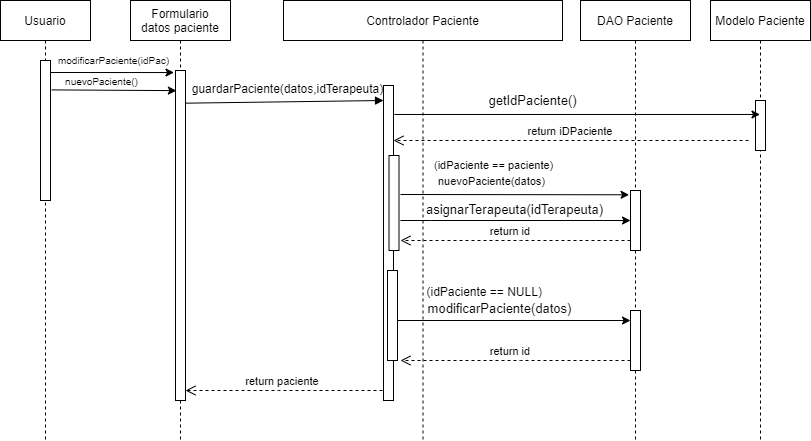

The diagram above was exported from draw.io. Its source (the exported page's mxGraphModel, read from the mxfile embedded in the PNG):
<mxGraphModel dx="782" dy="436" grid="1" gridSize="10" guides="1" tooltips="1" connect="1" arrows="1" fold="1" page="1" pageScale="1" pageWidth="850" pageHeight="1100" math="0" shadow="0">
  <root>
    <mxCell id="0" />
    <mxCell id="1" parent="0" />
    <mxCell id="3nuBFxr9cyL0pnOWT2aG-1" value="Formulario &#10;datos paciente" style="shape=umlLifeline;perimeter=lifelinePerimeter;container=1;collapsible=0;recursiveResize=0;rounded=0;shadow=0;strokeWidth=1;" parent="1" vertex="1">
      <mxGeometry x="140" y="80" width="100" height="440" as="geometry" />
    </mxCell>
    <mxCell id="3nuBFxr9cyL0pnOWT2aG-2" value="" style="points=[];perimeter=orthogonalPerimeter;rounded=0;shadow=0;strokeWidth=1;" parent="3nuBFxr9cyL0pnOWT2aG-1" vertex="1">
      <mxGeometry x="45" y="70" width="10" height="330" as="geometry" />
    </mxCell>
    <mxCell id="AgGDWM0PVzE02g-Gl6y3-43" value="return paciente" style="verticalAlign=bottom;endArrow=open;dashed=1;endSize=8;exitX=0;exitY=0.95;shadow=0;strokeWidth=1;" parent="3nuBFxr9cyL0pnOWT2aG-1" edge="1">
      <mxGeometry x="0.0435" relative="1" as="geometry">
        <mxPoint x="55" y="390" as="targetPoint" />
        <mxPoint x="258" y="390" as="sourcePoint" />
        <Array as="points">
          <mxPoint x="138" y="390" />
        </Array>
        <mxPoint as="offset" />
      </mxGeometry>
    </mxCell>
    <mxCell id="3nuBFxr9cyL0pnOWT2aG-5" value="Controlador Paciente" style="shape=umlLifeline;perimeter=lifelinePerimeter;container=1;collapsible=0;recursiveResize=0;rounded=0;shadow=0;strokeWidth=1;size=40;" parent="1" vertex="1">
      <mxGeometry x="293" y="80" width="279" height="440" as="geometry" />
    </mxCell>
    <mxCell id="3nuBFxr9cyL0pnOWT2aG-6" value="" style="points=[];perimeter=orthogonalPerimeter;rounded=0;shadow=0;strokeWidth=1;" parent="3nuBFxr9cyL0pnOWT2aG-5" vertex="1">
      <mxGeometry x="100" y="85" width="10" height="315" as="geometry" />
    </mxCell>
    <mxCell id="AgGDWM0PVzE02g-Gl6y3-24" value="" style="points=[];perimeter=orthogonalPerimeter;rounded=0;shadow=0;strokeWidth=1;" parent="3nuBFxr9cyL0pnOWT2aG-5" vertex="1">
      <mxGeometry x="105.5" y="155" width="10" height="95" as="geometry" />
    </mxCell>
    <mxCell id="AgGDWM0PVzE02g-Gl6y3-33" value="" style="points=[];perimeter=orthogonalPerimeter;rounded=0;shadow=0;strokeWidth=1;" parent="3nuBFxr9cyL0pnOWT2aG-5" vertex="1">
      <mxGeometry x="104" y="270" width="10" height="90" as="geometry" />
    </mxCell>
    <mxCell id="AgGDWM0PVzE02g-Gl6y3-23" value="return iDPaciente" style="verticalAlign=bottom;endArrow=open;dashed=1;endSize=8;exitX=0;exitY=0.95;shadow=0;strokeWidth=1;" parent="3nuBFxr9cyL0pnOWT2aG-5" edge="1">
      <mxGeometry relative="1" as="geometry">
        <mxPoint x="110" y="140" as="targetPoint" />
        <mxPoint x="465" y="140" as="sourcePoint" />
      </mxGeometry>
    </mxCell>
    <mxCell id="AgGDWM0PVzE02g-Gl6y3-25" value="&lt;font style=&quot;font-size: 11px;&quot;&gt;&amp;nbsp; &amp;nbsp; (idPaciente == paciente)&lt;/font&gt;" style="text;html=1;align=center;verticalAlign=middle;resizable=0;points=[];autosize=1;strokeColor=none;fillColor=none;" parent="3nuBFxr9cyL0pnOWT2aG-5" vertex="1">
      <mxGeometry x="129" y="155" width="150" height="20" as="geometry" />
    </mxCell>
    <mxCell id="AgGDWM0PVzE02g-Gl6y3-36" value="&lt;font style=&quot;font-size: 13px;&quot;&gt;modificarPaciente(datos)&lt;/font&gt;" style="edgeLabel;html=1;align=center;verticalAlign=middle;resizable=0;points=[];" parent="3nuBFxr9cyL0pnOWT2aG-5" vertex="1" connectable="0">
      <mxGeometry x="203.99514169084512" y="315.0039924331773" as="geometry">
        <mxPoint x="12" y="-8" as="offset" />
      </mxGeometry>
    </mxCell>
    <mxCell id="AgGDWM0PVzE02g-Gl6y3-38" value="" style="endArrow=classic;html=1;rounded=0;startSize=17;endSize=6;strokeWidth=1;entryX=0;entryY=0.167;entryDx=0;entryDy=0;entryPerimeter=0;" parent="3nuBFxr9cyL0pnOWT2aG-5" target="AgGDWM0PVzE02g-Gl6y3-39" edge="1">
      <mxGeometry width="50" height="50" relative="1" as="geometry">
        <mxPoint x="114" y="320" as="sourcePoint" />
        <mxPoint x="327" y="320" as="targetPoint" />
      </mxGeometry>
    </mxCell>
    <mxCell id="AgGDWM0PVzE02g-Gl6y3-21" value="guardarPaciente(datos,idTerapeuta)" style="text;html=1;align=center;verticalAlign=middle;resizable=0;points=[];autosize=1;strokeColor=none;fillColor=none;" parent="3nuBFxr9cyL0pnOWT2aG-5" vertex="1">
      <mxGeometry x="-101.5" y="79" width="210" height="20" as="geometry" />
    </mxCell>
    <mxCell id="3nuBFxr9cyL0pnOWT2aG-8" value="" style="verticalAlign=bottom;endArrow=block;shadow=0;strokeWidth=1;exitX=1.029;exitY=0.099;exitDx=0;exitDy=0;exitPerimeter=0;" parent="1" source="3nuBFxr9cyL0pnOWT2aG-2" edge="1">
      <mxGeometry relative="1" as="geometry">
        <mxPoint x="200" y="180" as="sourcePoint" />
        <mxPoint x="393" y="180" as="targetPoint" />
        <mxPoint as="offset" />
      </mxGeometry>
    </mxCell>
    <mxCell id="AgGDWM0PVzE02g-Gl6y3-14" value="DAO Paciente" style="shape=umlLifeline;perimeter=lifelinePerimeter;container=1;collapsible=0;recursiveResize=0;rounded=0;shadow=0;strokeWidth=1;" parent="1" vertex="1">
      <mxGeometry x="590" y="80" width="110" height="440" as="geometry" />
    </mxCell>
    <mxCell id="AgGDWM0PVzE02g-Gl6y3-15" value="" style="points=[];perimeter=orthogonalPerimeter;rounded=0;shadow=0;strokeWidth=1;" parent="AgGDWM0PVzE02g-Gl6y3-14" vertex="1">
      <mxGeometry x="50" y="190" width="10" height="60" as="geometry" />
    </mxCell>
    <mxCell id="AgGDWM0PVzE02g-Gl6y3-39" value="" style="points=[];perimeter=orthogonalPerimeter;rounded=0;shadow=0;strokeWidth=1;" parent="AgGDWM0PVzE02g-Gl6y3-14" vertex="1">
      <mxGeometry x="50" y="310" width="10" height="60" as="geometry" />
    </mxCell>
    <mxCell id="AgGDWM0PVzE02g-Gl6y3-40" value="return id" style="verticalAlign=bottom;endArrow=open;dashed=1;endSize=8;exitX=0;exitY=0.95;shadow=0;strokeWidth=1;" parent="AgGDWM0PVzE02g-Gl6y3-14" edge="1">
      <mxGeometry x="0.0435" relative="1" as="geometry">
        <mxPoint x="-180" y="360" as="targetPoint" />
        <mxPoint x="50" y="360" as="sourcePoint" />
        <Array as="points">
          <mxPoint x="-70" y="360" />
        </Array>
        <mxPoint as="offset" />
      </mxGeometry>
    </mxCell>
    <mxCell id="AgGDWM0PVzE02g-Gl6y3-16" value="Modelo Paciente" style="shape=umlLifeline;perimeter=lifelinePerimeter;container=1;collapsible=0;recursiveResize=0;rounded=0;shadow=0;strokeWidth=1;" parent="1" vertex="1">
      <mxGeometry x="720" y="80" width="100" height="440" as="geometry" />
    </mxCell>
    <mxCell id="AgGDWM0PVzE02g-Gl6y3-17" value="" style="points=[];perimeter=orthogonalPerimeter;rounded=0;shadow=0;strokeWidth=1;" parent="AgGDWM0PVzE02g-Gl6y3-16" vertex="1">
      <mxGeometry x="45" y="100" width="10" height="50" as="geometry" />
    </mxCell>
    <mxCell id="AgGDWM0PVzE02g-Gl6y3-20" value="" style="endArrow=classic;html=1;rounded=0;exitX=1.092;exitY=0.092;exitDx=0;exitDy=0;exitPerimeter=0;" parent="1" source="3nuBFxr9cyL0pnOWT2aG-6" target="AgGDWM0PVzE02g-Gl6y3-16" edge="1">
      <mxGeometry width="50" height="50" relative="1" as="geometry">
        <mxPoint x="344.10000000000014" y="183.51999999999987" as="sourcePoint" />
        <mxPoint x="479" y="184" as="targetPoint" />
      </mxGeometry>
    </mxCell>
    <mxCell id="AgGDWM0PVzE02g-Gl6y3-22" value="getIdPaciente()" style="edgeLabel;html=1;align=center;verticalAlign=middle;resizable=0;points=[];fontSize=13;" parent="AgGDWM0PVzE02g-Gl6y3-20" vertex="1" connectable="0">
      <mxGeometry x="-0.2832" relative="1" as="geometry">
        <mxPoint x="7" y="-14" as="offset" />
      </mxGeometry>
    </mxCell>
    <mxCell id="AgGDWM0PVzE02g-Gl6y3-26" value="" style="endArrow=classic;html=1;entryX=0.157;entryY=0.283;entryDx=0;entryDy=0;entryPerimeter=0;rounded=0;strokeWidth=1;endSize=6;startSize=17;" parent="1" edge="1">
      <mxGeometry width="50" height="50" relative="1" as="geometry">
        <mxPoint x="410" y="274" as="sourcePoint" />
        <mxPoint x="638.5699999999999" y="274.2800000000001" as="targetPoint" />
        <Array as="points" />
      </mxGeometry>
    </mxCell>
    <mxCell id="AgGDWM0PVzE02g-Gl6y3-29" value="nuevoPaciente(datos)" style="edgeLabel;html=1;align=center;verticalAlign=middle;resizable=0;points=[];" parent="AgGDWM0PVzE02g-Gl6y3-26" vertex="1" connectable="0">
      <mxGeometry x="0.3176" y="2" relative="1" as="geometry">
        <mxPoint x="-61" y="-12" as="offset" />
      </mxGeometry>
    </mxCell>
    <mxCell id="AgGDWM0PVzE02g-Gl6y3-30" value="" style="endArrow=classic;html=1;rounded=0;startSize=17;endSize=6;strokeWidth=1;" parent="1" edge="1">
      <mxGeometry width="50" height="50" relative="1" as="geometry">
        <mxPoint x="410" y="300" as="sourcePoint" />
        <mxPoint x="640" y="300" as="targetPoint" />
        <Array as="points">
          <mxPoint x="440" y="300" />
        </Array>
      </mxGeometry>
    </mxCell>
    <mxCell id="AgGDWM0PVzE02g-Gl6y3-31" value="&lt;font style=&quot;font-size: 13px;&quot;&gt;asignarTerapeuta(idTerapeuta)&lt;/font&gt;" style="text;html=1;align=center;verticalAlign=middle;resizable=0;points=[];autosize=1;strokeColor=none;fillColor=none;" parent="1" vertex="1">
      <mxGeometry x="429" y="279" width="190" height="20" as="geometry" />
    </mxCell>
    <mxCell id="AgGDWM0PVzE02g-Gl6y3-35" value="&amp;nbsp; &amp;nbsp; (idPaciente == NULL)" style="text;html=1;align=center;verticalAlign=middle;resizable=0;points=[];autosize=1;strokeColor=none;fillColor=none;" parent="1" vertex="1">
      <mxGeometry x="417" y="362" width="140" height="20" as="geometry" />
    </mxCell>
    <mxCell id="AgGDWM0PVzE02g-Gl6y3-41" value="return id" style="verticalAlign=bottom;endArrow=open;dashed=1;endSize=8;exitX=0;exitY=0.95;shadow=0;strokeWidth=1;" parent="1" edge="1">
      <mxGeometry x="0.0435" relative="1" as="geometry">
        <mxPoint x="410" y="320" as="targetPoint" />
        <mxPoint x="640" y="320" as="sourcePoint" />
        <Array as="points">
          <mxPoint x="520" y="320" />
        </Array>
        <mxPoint as="offset" />
      </mxGeometry>
    </mxCell>
    <mxCell id="AgGDWM0PVzE02g-Gl6y3-46" value="Usuario" style="shape=umlLifeline;perimeter=lifelinePerimeter;container=1;collapsible=0;recursiveResize=0;rounded=0;shadow=0;strokeWidth=1;size=40;" parent="1" vertex="1">
      <mxGeometry x="10" y="80" width="90" height="440" as="geometry" />
    </mxCell>
    <mxCell id="AgGDWM0PVzE02g-Gl6y3-47" value="" style="points=[];perimeter=orthogonalPerimeter;rounded=0;shadow=0;strokeWidth=1;" parent="AgGDWM0PVzE02g-Gl6y3-46" vertex="1">
      <mxGeometry x="40" y="60" width="10" height="140" as="geometry" />
    </mxCell>
    <mxCell id="AgGDWM0PVzE02g-Gl6y3-51" value="" style="endArrow=classic;html=1;rounded=0;startSize=17;endSize=6;strokeWidth=1;" parent="1" edge="1">
      <mxGeometry width="50" height="50" relative="1" as="geometry">
        <mxPoint x="60" y="152" as="sourcePoint" />
        <mxPoint x="183.5" y="152.03999999999996" as="targetPoint" />
      </mxGeometry>
    </mxCell>
    <mxCell id="AgGDWM0PVzE02g-Gl6y3-52" value="&lt;font style=&quot;font-size: 10px;&quot;&gt;modificarPaciente(idPac)&lt;/font&gt;" style="text;html=1;align=center;verticalAlign=middle;resizable=0;points=[];autosize=1;strokeColor=none;fillColor=none;" parent="1" vertex="1">
      <mxGeometry x="58" y="130" width="130" height="20" as="geometry" />
    </mxCell>
    <mxCell id="AgGDWM0PVzE02g-Gl6y3-53" value="" style="endArrow=classic;html=1;rounded=0;fontSize=10;startSize=17;endSize=6;strokeWidth=1;exitX=1.118;exitY=0.21;exitDx=0;exitDy=0;exitPerimeter=0;entryX=0.088;entryY=0.061;entryDx=0;entryDy=0;entryPerimeter=0;" parent="1" source="AgGDWM0PVzE02g-Gl6y3-47" target="3nuBFxr9cyL0pnOWT2aG-2" edge="1">
      <mxGeometry width="50" height="50" relative="1" as="geometry">
        <mxPoint x="370" y="310" as="sourcePoint" />
        <mxPoint x="420" y="260" as="targetPoint" />
      </mxGeometry>
    </mxCell>
    <mxCell id="AgGDWM0PVzE02g-Gl6y3-54" value="nuevoPaciente()" style="edgeLabel;html=1;align=center;verticalAlign=middle;resizable=0;points=[];fontSize=10;" parent="AgGDWM0PVzE02g-Gl6y3-53" vertex="1" connectable="0">
      <mxGeometry x="-0.409" y="1" relative="1" as="geometry">
        <mxPoint x="12" y="-8" as="offset" />
      </mxGeometry>
    </mxCell>
  </root>
</mxGraphModel>